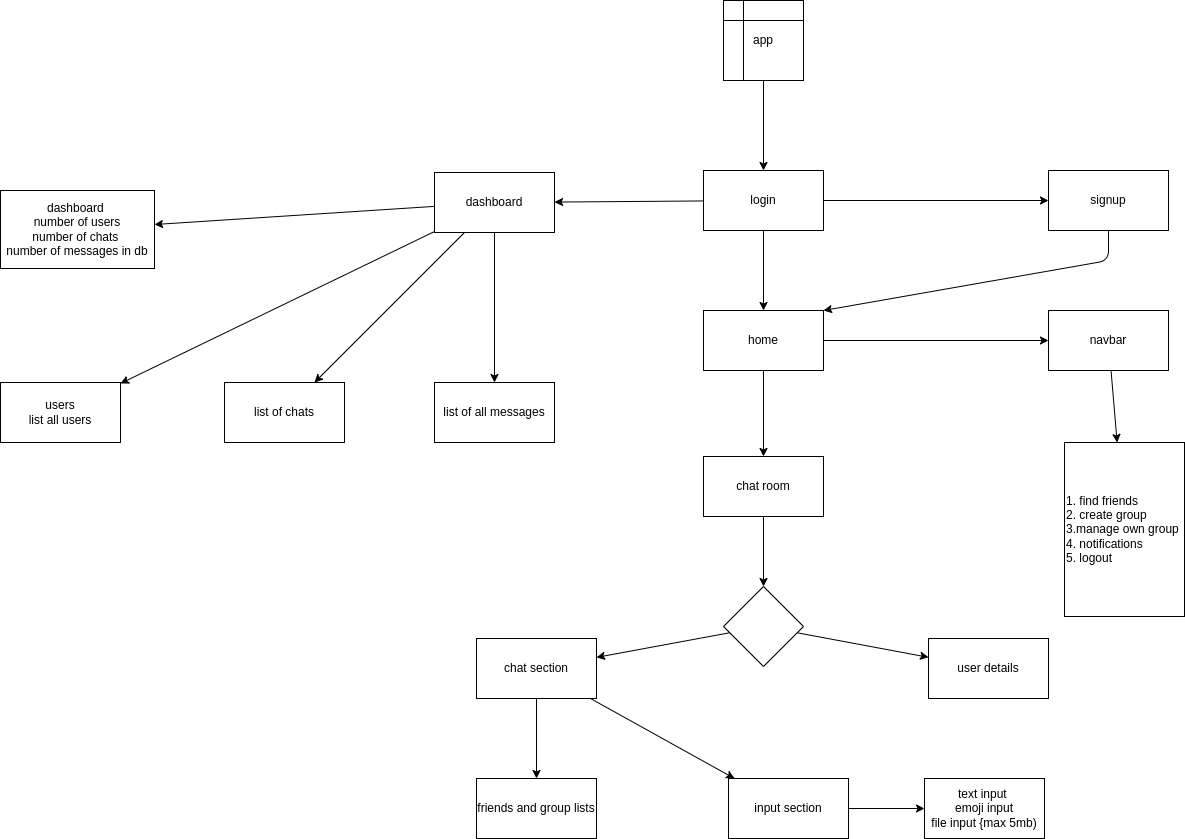

The diagram above was exported from draw.io. Its source (the exported page's mxGraphModel, read from the mxfile embedded in the PNG):
<mxGraphModel dx="1952" dy="1178" grid="1" gridSize="14" guides="1" tooltips="1" connect="1" arrows="1" fold="1" page="1" pageScale="1" pageWidth="3300" pageHeight="4681" background="#FFFFFF" math="0" shadow="1">
  <root>
    <mxCell id="0" />
    <mxCell id="1" parent="0" />
    <mxCell id="9" value="" style="edgeStyle=none;html=1;" edge="1" parent="1" source="3" target="8">
      <mxGeometry relative="1" as="geometry" />
    </mxCell>
    <mxCell id="3" value="app" style="shape=internalStorage;whiteSpace=wrap;html=1;backgroundOutline=1;" vertex="1" parent="1">
      <mxGeometry x="779" y="28" width="80" height="80" as="geometry" />
    </mxCell>
    <mxCell id="11" value="" style="edgeStyle=none;html=1;" edge="1" parent="1" source="8" target="10">
      <mxGeometry relative="1" as="geometry" />
    </mxCell>
    <mxCell id="13" value="" style="edgeStyle=none;html=1;" edge="1" parent="1" source="8" target="12">
      <mxGeometry relative="1" as="geometry" />
    </mxCell>
    <mxCell id="15" value="" style="edgeStyle=none;html=1;" edge="1" parent="1" source="8" target="14">
      <mxGeometry relative="1" as="geometry" />
    </mxCell>
    <mxCell id="8" value="login&lt;br&gt;" style="whiteSpace=wrap;html=1;" vertex="1" parent="1">
      <mxGeometry x="759" y="198" width="120" height="60" as="geometry" />
    </mxCell>
    <mxCell id="48" value="" style="edgeStyle=none;html=1;" edge="1" parent="1" source="10" target="47">
      <mxGeometry relative="1" as="geometry" />
    </mxCell>
    <mxCell id="50" value="" style="edgeStyle=none;html=1;" edge="1" parent="1" source="10" target="49">
      <mxGeometry relative="1" as="geometry" />
    </mxCell>
    <mxCell id="52" value="" style="edgeStyle=none;html=1;" edge="1" parent="1" source="10" target="51">
      <mxGeometry relative="1" as="geometry" />
    </mxCell>
    <mxCell id="54" value="" style="edgeStyle=none;html=1;" edge="1" parent="1" source="10" target="53">
      <mxGeometry relative="1" as="geometry" />
    </mxCell>
    <mxCell id="10" value="dashboard&lt;br&gt;" style="whiteSpace=wrap;html=1;" vertex="1" parent="1">
      <mxGeometry x="490" y="200" width="120" height="60" as="geometry" />
    </mxCell>
    <mxCell id="20" style="edgeStyle=none;html=1;entryX=1;entryY=0;entryDx=0;entryDy=0;" edge="1" parent="1" source="12" target="14">
      <mxGeometry relative="1" as="geometry">
        <Array as="points">
          <mxPoint x="1164" y="288" />
        </Array>
      </mxGeometry>
    </mxCell>
    <mxCell id="12" value="signup" style="whiteSpace=wrap;html=1;" vertex="1" parent="1">
      <mxGeometry x="1104" y="198" width="120" height="60" as="geometry" />
    </mxCell>
    <mxCell id="17" value="" style="edgeStyle=none;html=1;" edge="1" parent="1" source="14" target="16">
      <mxGeometry relative="1" as="geometry" />
    </mxCell>
    <mxCell id="19" value="" style="edgeStyle=none;html=1;" edge="1" parent="1" source="14" target="18">
      <mxGeometry relative="1" as="geometry" />
    </mxCell>
    <mxCell id="14" value="home&lt;br&gt;" style="whiteSpace=wrap;html=1;" vertex="1" parent="1">
      <mxGeometry x="759" y="338" width="120" height="60" as="geometry" />
    </mxCell>
    <mxCell id="33" value="" style="edgeStyle=none;html=1;" edge="1" parent="1" source="16" target="32">
      <mxGeometry relative="1" as="geometry" />
    </mxCell>
    <mxCell id="16" value="chat room" style="whiteSpace=wrap;html=1;" vertex="1" parent="1">
      <mxGeometry x="759" y="484" width="120" height="60" as="geometry" />
    </mxCell>
    <mxCell id="31" value="" style="edgeStyle=none;html=1;" edge="1" parent="1" source="18" target="30">
      <mxGeometry relative="1" as="geometry" />
    </mxCell>
    <mxCell id="18" value="navbar" style="whiteSpace=wrap;html=1;" vertex="1" parent="1">
      <mxGeometry x="1104" y="338" width="120" height="60" as="geometry" />
    </mxCell>
    <mxCell id="30" value="1. find friends&lt;br&gt;2. create group&lt;br&gt;3.manage own group&lt;br&gt;&lt;div style=&quot;&quot;&gt;&lt;span style=&quot;background-color: initial;&quot;&gt;4. notifications&amp;nbsp;&lt;/span&gt;&lt;/div&gt;&lt;div style=&quot;&quot;&gt;&lt;span style=&quot;background-color: initial;&quot;&gt;5. logout&lt;/span&gt;&lt;/div&gt;" style="whiteSpace=wrap;html=1;align=left;" vertex="1" parent="1">
      <mxGeometry x="1120" y="470" width="120" height="174" as="geometry" />
    </mxCell>
    <mxCell id="37" value="" style="edgeStyle=none;html=1;" edge="1" parent="1" source="32" target="36">
      <mxGeometry relative="1" as="geometry" />
    </mxCell>
    <mxCell id="39" value="" style="edgeStyle=none;html=1;" edge="1" parent="1" source="32" target="38">
      <mxGeometry relative="1" as="geometry" />
    </mxCell>
    <mxCell id="32" value="" style="rhombus;whiteSpace=wrap;html=1;" vertex="1" parent="1">
      <mxGeometry x="779" y="614" width="80" height="80" as="geometry" />
    </mxCell>
    <mxCell id="41" value="" style="edgeStyle=none;html=1;" edge="1" parent="1" source="36" target="40">
      <mxGeometry relative="1" as="geometry" />
    </mxCell>
    <mxCell id="42" style="edgeStyle=none;html=1;exitX=1;exitY=1;exitDx=0;exitDy=0;" edge="1" parent="1" source="36">
      <mxGeometry relative="1" as="geometry">
        <mxPoint x="652" y="726.2857142857144" as="targetPoint" />
      </mxGeometry>
    </mxCell>
    <mxCell id="44" value="" style="edgeStyle=none;html=1;" edge="1" parent="1" source="36" target="43">
      <mxGeometry relative="1" as="geometry" />
    </mxCell>
    <mxCell id="36" value="chat section" style="whiteSpace=wrap;html=1;" vertex="1" parent="1">
      <mxGeometry x="532" y="666" width="120" height="60" as="geometry" />
    </mxCell>
    <mxCell id="38" value="user details" style="whiteSpace=wrap;html=1;" vertex="1" parent="1">
      <mxGeometry x="984" y="666" width="120" height="60" as="geometry" />
    </mxCell>
    <mxCell id="40" value="friends and group lists" style="whiteSpace=wrap;html=1;" vertex="1" parent="1">
      <mxGeometry x="532" y="806" width="120" height="60" as="geometry" />
    </mxCell>
    <mxCell id="46" style="edgeStyle=none;html=1;entryX=0;entryY=0.5;entryDx=0;entryDy=0;" edge="1" parent="1" source="43" target="45">
      <mxGeometry relative="1" as="geometry" />
    </mxCell>
    <mxCell id="43" value="input section" style="whiteSpace=wrap;html=1;" vertex="1" parent="1">
      <mxGeometry x="784" y="806" width="120" height="60" as="geometry" />
    </mxCell>
    <mxCell id="45" value="text input&amp;nbsp;&lt;br&gt;emoji input&lt;br&gt;file input {max 5mb)" style="whiteSpace=wrap;html=1;" vertex="1" parent="1">
      <mxGeometry x="980" y="806" width="120" height="60" as="geometry" />
    </mxCell>
    <mxCell id="47" value="dashboard&amp;nbsp;&lt;br&gt;number of users&lt;br&gt;number of chats&amp;nbsp;&lt;br&gt;number of messages in db&lt;br&gt;" style="whiteSpace=wrap;html=1;" vertex="1" parent="1">
      <mxGeometry x="56" y="218" width="154" height="78" as="geometry" />
    </mxCell>
    <mxCell id="49" value="users&lt;br&gt;list all users" style="whiteSpace=wrap;html=1;" vertex="1" parent="1">
      <mxGeometry x="56" y="410" width="120" height="60" as="geometry" />
    </mxCell>
    <mxCell id="51" value="list of chats" style="whiteSpace=wrap;html=1;" vertex="1" parent="1">
      <mxGeometry x="280" y="410" width="120" height="60" as="geometry" />
    </mxCell>
    <mxCell id="53" value="list of all messages" style="whiteSpace=wrap;html=1;" vertex="1" parent="1">
      <mxGeometry x="490" y="410" width="120" height="60" as="geometry" />
    </mxCell>
  </root>
</mxGraphModel>